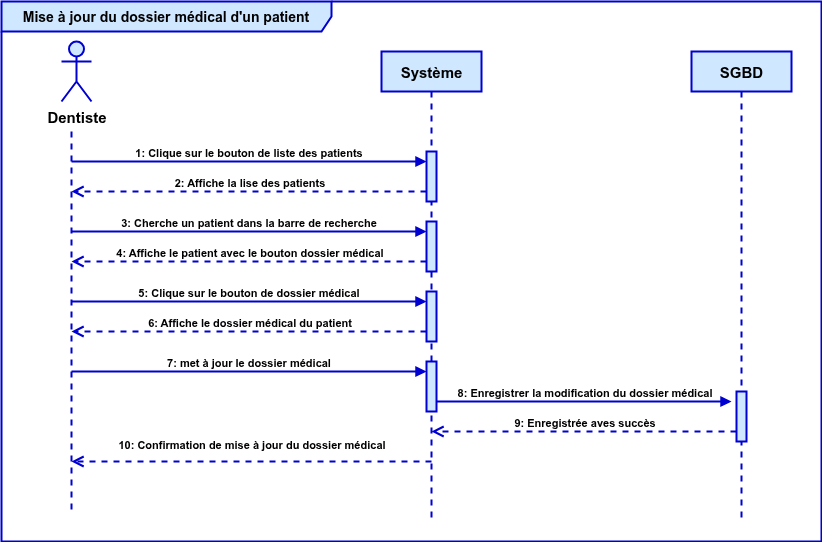

The diagram above was exported from draw.io. Its source (the exported page's mxGraphModel, read from the mxfile embedded in the PNG):
<mxGraphModel dx="1603" dy="977" grid="1" gridSize="10" guides="1" tooltips="1" connect="1" arrows="1" fold="1" page="1" pageScale="1" pageWidth="850" pageHeight="1100" math="0" shadow="0">
  <root>
    <mxCell id="0" />
    <mxCell id="1" parent="0" />
    <mxCell id="h91WGMDMlhL99Ft5mdTb-55" value="&lt;b&gt;&lt;font style=&quot;font-size: 14px;&quot;&gt;Mise à jour du dossier médical d'un patient&lt;/font&gt;&lt;/b&gt;" style="shape=umlFrame;whiteSpace=wrap;html=1;pointerEvents=0;width=330;height=30;strokeColor=#0000d1;strokeWidth=2;fillColor=#cfe7ff;" vertex="1" parent="1">
      <mxGeometry x="110" y="540" width="820" height="540" as="geometry" />
    </mxCell>
    <mxCell id="h91WGMDMlhL99Ft5mdTb-56" value="&lt;b&gt;&lt;font style=&quot;font-size: 15px;&quot;&gt;Système&lt;/font&gt;&lt;/b&gt;" style="shape=umlLifeline;perimeter=lifelinePerimeter;whiteSpace=wrap;html=1;container=1;dropTarget=0;collapsible=0;recursiveResize=0;outlineConnect=0;portConstraint=eastwest;newEdgeStyle={&quot;edgeStyle&quot;:&quot;elbowEdgeStyle&quot;,&quot;elbow&quot;:&quot;vertical&quot;,&quot;curved&quot;:0,&quot;rounded&quot;:0};strokeColor=#0000d1;strokeWidth=2;fillColor=#cfe7ff;" vertex="1" parent="1">
      <mxGeometry x="490" y="590" width="100" height="470" as="geometry" />
    </mxCell>
    <mxCell id="h91WGMDMlhL99Ft5mdTb-57" value="" style="html=1;points=[[0,0,0,0,5],[0,1,0,0,-5],[1,0,0,0,5],[1,1,0,0,-5]];perimeter=orthogonalPerimeter;outlineConnect=0;targetShapes=umlLifeline;portConstraint=eastwest;newEdgeStyle={&quot;curved&quot;:0,&quot;rounded&quot;:0};strokeColor=#0000d1;strokeWidth=2;fillColor=#cfe7ff;" vertex="1" parent="h91WGMDMlhL99Ft5mdTb-56">
      <mxGeometry x="45" y="100" width="10" height="50" as="geometry" />
    </mxCell>
    <mxCell id="h91WGMDMlhL99Ft5mdTb-58" value="" style="html=1;points=[[0,0,0,0,5],[0,1,0,0,-5],[1,0,0,0,5],[1,1,0,0,-5]];perimeter=orthogonalPerimeter;outlineConnect=0;targetShapes=umlLifeline;portConstraint=eastwest;newEdgeStyle={&quot;curved&quot;:0,&quot;rounded&quot;:0};strokeColor=#0000d1;strokeWidth=2;fillColor=#cfe7ff;" vertex="1" parent="h91WGMDMlhL99Ft5mdTb-56">
      <mxGeometry x="45" y="170" width="10" height="50" as="geometry" />
    </mxCell>
    <mxCell id="h91WGMDMlhL99Ft5mdTb-59" value="&lt;b style=&quot;&quot;&gt;3: Cherche un patient dans la barre de recherche&lt;/b&gt;" style="html=1;verticalAlign=bottom;endArrow=block;curved=0;rounded=0;strokeColor=#0000d1;strokeWidth=2;" edge="1" parent="h91WGMDMlhL99Ft5mdTb-56" target="h91WGMDMlhL99Ft5mdTb-58">
      <mxGeometry width="80" relative="1" as="geometry">
        <mxPoint x="-310" y="180" as="sourcePoint" />
        <mxPoint x="40" y="180" as="targetPoint" />
      </mxGeometry>
    </mxCell>
    <mxCell id="h91WGMDMlhL99Ft5mdTb-60" value="" style="html=1;points=[[0,0,0,0,5],[0,1,0,0,-5],[1,0,0,0,5],[1,1,0,0,-5]];perimeter=orthogonalPerimeter;outlineConnect=0;targetShapes=umlLifeline;portConstraint=eastwest;newEdgeStyle={&quot;curved&quot;:0,&quot;rounded&quot;:0};strokeColor=#0000d1;strokeWidth=2;fillColor=#cfe7ff;" vertex="1" parent="h91WGMDMlhL99Ft5mdTb-56">
      <mxGeometry x="45" y="240" width="10" height="50" as="geometry" />
    </mxCell>
    <mxCell id="h91WGMDMlhL99Ft5mdTb-61" value="&lt;b style=&quot;&quot;&gt;5: Clique sur le bouton de dossier médical&lt;/b&gt;" style="html=1;verticalAlign=bottom;endArrow=block;curved=0;rounded=0;strokeColor=#0000d1;strokeWidth=2;" edge="1" parent="h91WGMDMlhL99Ft5mdTb-56" target="h91WGMDMlhL99Ft5mdTb-60">
      <mxGeometry width="80" relative="1" as="geometry">
        <mxPoint x="-310" y="250" as="sourcePoint" />
        <mxPoint x="40" y="250" as="targetPoint" />
      </mxGeometry>
    </mxCell>
    <mxCell id="h91WGMDMlhL99Ft5mdTb-62" value="&lt;b style=&quot;&quot;&gt;6: Affiche le dossier médical du patient&lt;/b&gt;" style="html=1;verticalAlign=bottom;endArrow=open;dashed=1;endSize=8;curved=0;rounded=0;strokeColor=#0000d1;strokeWidth=2;" edge="1" parent="h91WGMDMlhL99Ft5mdTb-56">
      <mxGeometry relative="1" as="geometry">
        <mxPoint x="45" y="280" as="sourcePoint" />
        <mxPoint x="-310" y="280" as="targetPoint" />
      </mxGeometry>
    </mxCell>
    <mxCell id="h91WGMDMlhL99Ft5mdTb-63" value="" style="html=1;points=[[0,0,0,0,5],[0,1,0,0,-5],[1,0,0,0,5],[1,1,0,0,-5]];perimeter=orthogonalPerimeter;outlineConnect=0;targetShapes=umlLifeline;portConstraint=eastwest;newEdgeStyle={&quot;curved&quot;:0,&quot;rounded&quot;:0};strokeColor=#0000d1;strokeWidth=2;fillColor=#cfe7ff;" vertex="1" parent="h91WGMDMlhL99Ft5mdTb-56">
      <mxGeometry x="45" y="310" width="10" height="50" as="geometry" />
    </mxCell>
    <mxCell id="h91WGMDMlhL99Ft5mdTb-64" value="&lt;b&gt;7: met à jour le dossier médical&lt;/b&gt;" style="html=1;verticalAlign=bottom;endArrow=block;curved=0;rounded=0;strokeColor=#0000d1;strokeWidth=2;" edge="1" parent="h91WGMDMlhL99Ft5mdTb-56" target="h91WGMDMlhL99Ft5mdTb-63">
      <mxGeometry width="80" relative="1" as="geometry">
        <mxPoint x="-310" y="320" as="sourcePoint" />
        <mxPoint x="40" y="320" as="targetPoint" />
      </mxGeometry>
    </mxCell>
    <mxCell id="h91WGMDMlhL99Ft5mdTb-65" value="&lt;b style=&quot;&quot;&gt;1: Clique sur le bouton de liste des patients&lt;/b&gt;" style="html=1;verticalAlign=bottom;endArrow=block;curved=0;rounded=0;strokeColor=#0000d1;strokeWidth=2;" edge="1" parent="1" target="h91WGMDMlhL99Ft5mdTb-57">
      <mxGeometry width="80" relative="1" as="geometry">
        <mxPoint x="180" y="700" as="sourcePoint" />
        <mxPoint x="410" y="700" as="targetPoint" />
      </mxGeometry>
    </mxCell>
    <mxCell id="h91WGMDMlhL99Ft5mdTb-66" value="&lt;b style=&quot;&quot;&gt;2: Affiche la lise des patients&lt;/b&gt;" style="html=1;verticalAlign=bottom;endArrow=open;dashed=1;endSize=8;curved=0;rounded=0;strokeColor=#0000d1;strokeWidth=2;" edge="1" parent="1" source="h91WGMDMlhL99Ft5mdTb-57">
      <mxGeometry relative="1" as="geometry">
        <mxPoint x="410" y="730" as="sourcePoint" />
        <mxPoint x="180" y="730" as="targetPoint" />
        <mxPoint as="offset" />
      </mxGeometry>
    </mxCell>
    <mxCell id="h91WGMDMlhL99Ft5mdTb-67" value="&lt;b&gt;&lt;font style=&quot;font-size: 15px;&quot;&gt;SGBD&lt;/font&gt;&lt;/b&gt;" style="shape=umlLifeline;perimeter=lifelinePerimeter;whiteSpace=wrap;html=1;container=1;dropTarget=0;collapsible=0;recursiveResize=0;outlineConnect=0;portConstraint=eastwest;newEdgeStyle={&quot;edgeStyle&quot;:&quot;elbowEdgeStyle&quot;,&quot;elbow&quot;:&quot;vertical&quot;,&quot;curved&quot;:0,&quot;rounded&quot;:0};strokeColor=#0000d1;strokeWidth=2;fillColor=#cfe7ff;" vertex="1" parent="1">
      <mxGeometry x="800" y="590" width="100" height="470" as="geometry" />
    </mxCell>
    <mxCell id="h91WGMDMlhL99Ft5mdTb-68" value="" style="html=1;points=[[0,0,0,0,5],[0,1,0,0,-5],[1,0,0,0,5],[1,1,0,0,-5]];perimeter=orthogonalPerimeter;outlineConnect=0;targetShapes=umlLifeline;portConstraint=eastwest;newEdgeStyle={&quot;curved&quot;:0,&quot;rounded&quot;:0};strokeColor=#0000d1;strokeWidth=2;fillColor=#cfe7ff;" vertex="1" parent="h91WGMDMlhL99Ft5mdTb-67">
      <mxGeometry x="45" y="340" width="10" height="50" as="geometry" />
    </mxCell>
    <mxCell id="h91WGMDMlhL99Ft5mdTb-69" value="&lt;b&gt;&lt;font style=&quot;font-size: 15px;&quot;&gt;Dentiste&lt;/font&gt;&lt;/b&gt;" style="shape=umlActor;verticalLabelPosition=bottom;verticalAlign=top;html=1;outlineConnect=0;strokeColor=#0000d1;strokeWidth=2;fillColor=#cfe7ff;" vertex="1" parent="1">
      <mxGeometry x="170" y="580" width="30" height="60" as="geometry" />
    </mxCell>
    <mxCell id="h91WGMDMlhL99Ft5mdTb-70" value="" style="endArrow=none;dashed=1;html=1;rounded=0;entryX=0.5;entryY=0;entryDx=0;entryDy=0;strokeColor=#0000d1;strokeWidth=2;" edge="1" parent="1">
      <mxGeometry width="50" height="50" relative="1" as="geometry">
        <mxPoint x="180" y="670" as="sourcePoint" />
        <mxPoint x="180" y="1050" as="targetPoint" />
      </mxGeometry>
    </mxCell>
    <mxCell id="h91WGMDMlhL99Ft5mdTb-71" value="&lt;b style=&quot;&quot;&gt;4: Affiche le patient avec le bouton dossier médical&lt;/b&gt;" style="html=1;verticalAlign=bottom;endArrow=open;dashed=1;endSize=8;curved=0;rounded=0;strokeColor=#0000d1;strokeWidth=2;" edge="1" parent="1">
      <mxGeometry relative="1" as="geometry">
        <mxPoint x="535" y="800" as="sourcePoint" />
        <mxPoint x="180" y="800" as="targetPoint" />
      </mxGeometry>
    </mxCell>
    <mxCell id="h91WGMDMlhL99Ft5mdTb-72" value="&lt;b&gt;9: Enregistrée aves succès&lt;/b&gt;" style="html=1;verticalAlign=bottom;endArrow=open;dashed=1;endSize=8;curved=0;rounded=0;strokeColor=#0000d1;strokeWidth=2;" edge="1" parent="1">
      <mxGeometry x="-0.0008" relative="1" as="geometry">
        <mxPoint x="845" y="970" as="sourcePoint" />
        <mxPoint x="540" y="970" as="targetPoint" />
        <mxPoint as="offset" />
      </mxGeometry>
    </mxCell>
    <mxCell id="h91WGMDMlhL99Ft5mdTb-73" value="&lt;p style=&quot;line-height: 60%;&quot;&gt;&lt;b style=&quot;&quot;&gt;10: Confirmation de mise à jour du dossier médical&lt;/b&gt;&lt;/p&gt;" style="html=1;verticalAlign=bottom;endArrow=open;dashed=1;endSize=8;curved=0;rounded=0;strokeColor=#0000d1;strokeWidth=2;" edge="1" parent="1">
      <mxGeometry x="-0.001" relative="1" as="geometry">
        <mxPoint x="540" y="1000" as="sourcePoint" />
        <mxPoint x="180" y="1000" as="targetPoint" />
        <mxPoint as="offset" />
      </mxGeometry>
    </mxCell>
    <mxCell id="h91WGMDMlhL99Ft5mdTb-74" value="&lt;b&gt;8: Enregistrer la modification du dossier médical&lt;/b&gt;" style="html=1;verticalAlign=bottom;endArrow=block;curved=0;rounded=0;strokeColor=#0000d1;strokeWidth=2;" edge="1" parent="1" source="h91WGMDMlhL99Ft5mdTb-63">
      <mxGeometry width="80" relative="1" as="geometry">
        <mxPoint x="550" y="940" as="sourcePoint" />
        <mxPoint x="840" y="940" as="targetPoint" />
      </mxGeometry>
    </mxCell>
  </root>
</mxGraphModel>